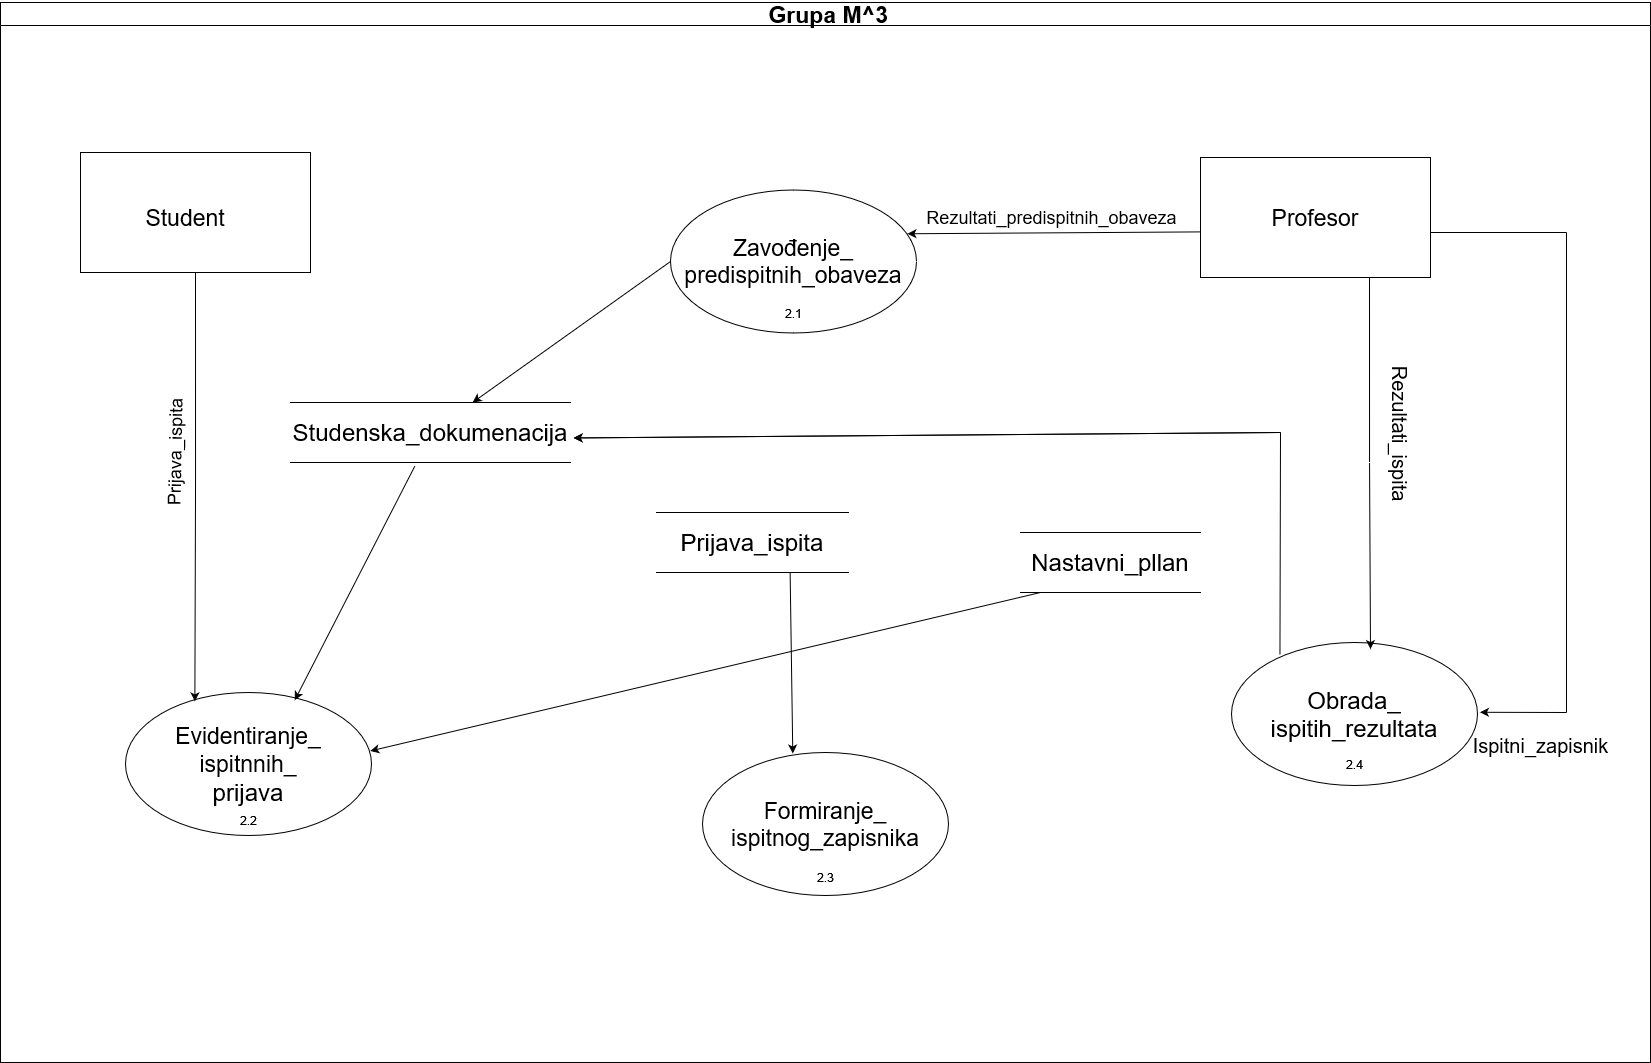

The diagram above was exported from draw.io. Its source (the exported page's mxGraphModel, read from the mxfile embedded in the PNG):
<mxGraphModel dx="1662" dy="342" grid="1" gridSize="10" guides="1" tooltips="1" connect="1" arrows="1" fold="1" page="1" pageScale="1" pageWidth="850" pageHeight="1100" math="0" shadow="0">
  <root>
    <mxCell id="0" />
    <mxCell id="1" parent="0" />
    <mxCell id="f65ZQ5uFbFWofjOQhxf7-6" value="&lt;font style=&quot;font-size: 23px;&quot;&gt;&amp;nbsp;Grupa M^3&lt;/font&gt;" style="swimlane;whiteSpace=wrap;html=1;" vertex="1" parent="1">
      <mxGeometry x="-800" y="10" width="1650" height="1060" as="geometry" />
    </mxCell>
    <mxCell id="f65ZQ5uFbFWofjOQhxf7-2" value="" style="rounded=0;whiteSpace=wrap;html=1;movable=1;resizable=1;rotatable=1;deletable=1;editable=1;locked=0;connectable=1;" vertex="1" parent="f65ZQ5uFbFWofjOQhxf7-6">
      <mxGeometry x="80" y="150" width="230" height="120" as="geometry" />
    </mxCell>
    <mxCell id="f65ZQ5uFbFWofjOQhxf7-3" value="&lt;font style=&quot;font-size: 23px;&quot;&gt;Student&lt;/font&gt;" style="text;html=1;align=center;verticalAlign=middle;whiteSpace=wrap;rounded=0;movable=1;resizable=1;rotatable=1;deletable=1;editable=1;locked=0;connectable=1;" vertex="1" parent="f65ZQ5uFbFWofjOQhxf7-6">
      <mxGeometry x="125" y="187.5" width="120" height="55" as="geometry" />
    </mxCell>
    <mxCell id="f65ZQ5uFbFWofjOQhxf7-5" value="&lt;font style=&quot;font-size: 23px;&quot;&gt;Profesor&lt;/font&gt;" style="rounded=0;whiteSpace=wrap;html=1;movable=1;resizable=1;rotatable=1;deletable=1;editable=1;locked=0;connectable=1;" vertex="1" parent="f65ZQ5uFbFWofjOQhxf7-6">
      <mxGeometry x="1200" y="155" width="230" height="120" as="geometry" />
    </mxCell>
    <mxCell id="f65ZQ5uFbFWofjOQhxf7-8" value="&lt;div&gt;&lt;font style=&quot;font-size: 23px;&quot;&gt;Evidentiranje_&lt;/font&gt;&lt;/div&gt;&lt;div&gt;&lt;font style=&quot;font-size: 23px;&quot;&gt;ispitnnih_&lt;/font&gt;&lt;/div&gt;&lt;div&gt;&lt;font style=&quot;font-size: 24px;&quot;&gt;prijava&lt;br&gt;&lt;/font&gt;&lt;/div&gt;" style="ellipse;whiteSpace=wrap;html=1;movable=1;resizable=1;rotatable=1;deletable=1;editable=1;locked=0;connectable=1;" vertex="1" parent="f65ZQ5uFbFWofjOQhxf7-6">
      <mxGeometry x="125" y="690" width="246" height="143" as="geometry" />
    </mxCell>
    <mxCell id="f65ZQ5uFbFWofjOQhxf7-10" value="&lt;font style=&quot;font-size: 18px;&quot;&gt;2.1&lt;/font&gt;" style="text;html=1;align=center;verticalAlign=middle;resizable=0;points=[];autosize=1;strokeColor=none;fillColor=none;" vertex="1" parent="f65ZQ5uFbFWofjOQhxf7-6">
      <mxGeometry x="768" y="290.5" width="50" height="40" as="geometry" />
    </mxCell>
    <mxCell id="f65ZQ5uFbFWofjOQhxf7-14" value="&lt;div&gt;&lt;font style=&quot;font-size: 23px;&quot;&gt;Zavođenje_&lt;/font&gt;&lt;/div&gt;&lt;div&gt;&lt;font style=&quot;font-size: 23px;&quot;&gt;predispitnih_obaveza&lt;/font&gt;&lt;/div&gt;" style="ellipse;whiteSpace=wrap;html=1;" vertex="1" parent="f65ZQ5uFbFWofjOQhxf7-6">
      <mxGeometry x="670" y="187.5" width="246" height="143" as="geometry" />
    </mxCell>
    <mxCell id="f65ZQ5uFbFWofjOQhxf7-13" value="&lt;div&gt;&lt;font style=&quot;font-size: 23px;&quot;&gt;Formiranje_&lt;/font&gt;&lt;/div&gt;&lt;div&gt;&lt;font style=&quot;font-size: 23px;&quot;&gt;ispitnog_zapisnika&lt;/font&gt;&lt;/div&gt;" style="ellipse;whiteSpace=wrap;html=1;" vertex="1" parent="f65ZQ5uFbFWofjOQhxf7-6">
      <mxGeometry x="702" y="750" width="246" height="143" as="geometry" />
    </mxCell>
    <mxCell id="f65ZQ5uFbFWofjOQhxf7-12" value="&lt;div&gt;&lt;font style=&quot;font-size: 24px;&quot;&gt;Obrada_&lt;/font&gt;&lt;/div&gt;&lt;div&gt;&lt;font style=&quot;font-size: 24px;&quot;&gt;ispitih_rezultata&lt;br&gt;&lt;/font&gt;&lt;/div&gt;" style="ellipse;whiteSpace=wrap;html=1;" vertex="1" parent="f65ZQ5uFbFWofjOQhxf7-6">
      <mxGeometry x="1231" y="640" width="246" height="143" as="geometry" />
    </mxCell>
    <mxCell id="f65ZQ5uFbFWofjOQhxf7-17" value="&lt;font style=&quot;font-size: 24px;&quot;&gt;Studenska_dokumenacija&lt;/font&gt;" style="shape=partialRectangle;whiteSpace=wrap;html=1;left=0;right=0;fillColor=none;" vertex="1" parent="f65ZQ5uFbFWofjOQhxf7-6">
      <mxGeometry x="290" y="400" width="280" height="60" as="geometry" />
    </mxCell>
    <mxCell id="f65ZQ5uFbFWofjOQhxf7-16" value="&lt;font style=&quot;font-size: 24px;&quot;&gt;Prijava_ispita&lt;/font&gt;" style="shape=partialRectangle;whiteSpace=wrap;html=1;left=0;right=0;fillColor=none;" vertex="1" parent="f65ZQ5uFbFWofjOQhxf7-6">
      <mxGeometry x="656" y="510" width="192" height="60" as="geometry" />
    </mxCell>
    <mxCell id="f65ZQ5uFbFWofjOQhxf7-15" value="&lt;font style=&quot;font-size: 24px;&quot;&gt;Nastavni_pllan&lt;/font&gt;" style="shape=partialRectangle;whiteSpace=wrap;html=1;left=0;right=0;fillColor=none;" vertex="1" parent="f65ZQ5uFbFWofjOQhxf7-6">
      <mxGeometry x="1020" y="530" width="180" height="60" as="geometry" />
    </mxCell>
    <mxCell id="f65ZQ5uFbFWofjOQhxf7-21" value="&lt;div&gt;&lt;font style=&quot;font-size: 20px;&quot;&gt;Rezultati_ispita&lt;/font&gt;&lt;/div&gt;" style="text;html=1;align=center;verticalAlign=middle;resizable=0;points=[];autosize=1;strokeColor=none;fillColor=none;rotation=90;" vertex="1" parent="f65ZQ5uFbFWofjOQhxf7-6">
      <mxGeometry x="1320" y="411" width="160" height="40" as="geometry" />
    </mxCell>
    <mxCell id="f65ZQ5uFbFWofjOQhxf7-22" value="" style="endArrow=none;html=1;rounded=0;" edge="1" parent="f65ZQ5uFbFWofjOQhxf7-6">
      <mxGeometry width="50" height="50" relative="1" as="geometry">
        <mxPoint x="1430" y="230" as="sourcePoint" />
        <mxPoint x="1566" y="230" as="targetPoint" />
      </mxGeometry>
    </mxCell>
    <mxCell id="f65ZQ5uFbFWofjOQhxf7-23" value="" style="endArrow=none;html=1;rounded=0;" edge="1" parent="f65ZQ5uFbFWofjOQhxf7-6">
      <mxGeometry width="50" height="50" relative="1" as="geometry">
        <mxPoint x="1566" y="710" as="sourcePoint" />
        <mxPoint x="1566" y="230" as="targetPoint" />
      </mxGeometry>
    </mxCell>
    <mxCell id="f65ZQ5uFbFWofjOQhxf7-24" value="" style="endArrow=classic;html=1;rounded=0;entryX=1.01;entryY=0.488;entryDx=0;entryDy=0;entryPerimeter=0;" edge="1" parent="f65ZQ5uFbFWofjOQhxf7-6" target="f65ZQ5uFbFWofjOQhxf7-12">
      <mxGeometry width="50" height="50" relative="1" as="geometry">
        <mxPoint x="1566" y="710" as="sourcePoint" />
        <mxPoint x="1616" y="660" as="targetPoint" />
      </mxGeometry>
    </mxCell>
    <mxCell id="f65ZQ5uFbFWofjOQhxf7-25" style="edgeStyle=orthogonalEdgeStyle;rounded=0;orthogonalLoop=1;jettySize=auto;html=1;exitX=0.75;exitY=1;exitDx=0;exitDy=0;entryX=0.565;entryY=0.046;entryDx=0;entryDy=0;entryPerimeter=0;" edge="1" parent="f65ZQ5uFbFWofjOQhxf7-6">
      <mxGeometry relative="1" as="geometry">
        <mxPoint x="1369" y="275" as="sourcePoint" />
        <mxPoint x="1369.99" y="646.578" as="targetPoint" />
        <Array as="points">
          <mxPoint x="1369" y="460" />
          <mxPoint x="1370" y="460" />
        </Array>
      </mxGeometry>
    </mxCell>
    <mxCell id="f65ZQ5uFbFWofjOQhxf7-28" value="2.4" style="text;html=1;align=center;verticalAlign=middle;resizable=0;points=[];autosize=1;strokeColor=none;fillColor=none;" vertex="1" parent="f65ZQ5uFbFWofjOQhxf7-6">
      <mxGeometry x="1334" y="746.5" width="40" height="30" as="geometry" />
    </mxCell>
    <mxCell id="f65ZQ5uFbFWofjOQhxf7-29" value="2.3" style="text;html=1;align=center;verticalAlign=middle;resizable=0;points=[];autosize=1;strokeColor=none;fillColor=none;" vertex="1" parent="f65ZQ5uFbFWofjOQhxf7-6">
      <mxGeometry x="805" y="860" width="40" height="30" as="geometry" />
    </mxCell>
    <mxCell id="f65ZQ5uFbFWofjOQhxf7-30" value="2.2" style="text;html=1;align=center;verticalAlign=middle;resizable=0;points=[];autosize=1;strokeColor=none;fillColor=none;" vertex="1" parent="f65ZQ5uFbFWofjOQhxf7-6">
      <mxGeometry x="228" y="803" width="40" height="30" as="geometry" />
    </mxCell>
    <mxCell id="f65ZQ5uFbFWofjOQhxf7-31" value="2.1" style="text;html=1;align=center;verticalAlign=middle;resizable=0;points=[];autosize=1;strokeColor=none;fillColor=none;" vertex="1" parent="f65ZQ5uFbFWofjOQhxf7-6">
      <mxGeometry x="773" y="295.5" width="40" height="30" as="geometry" />
    </mxCell>
    <mxCell id="f65ZQ5uFbFWofjOQhxf7-32" value="" style="endArrow=classic;html=1;rounded=0;entryX=0.963;entryY=0.306;entryDx=0;entryDy=0;entryPerimeter=0;exitX=-0.001;exitY=0.62;exitDx=0;exitDy=0;exitPerimeter=0;" edge="1" parent="f65ZQ5uFbFWofjOQhxf7-6" source="f65ZQ5uFbFWofjOQhxf7-5" target="f65ZQ5uFbFWofjOQhxf7-14">
      <mxGeometry width="50" height="50" relative="1" as="geometry">
        <mxPoint x="1046" y="230" as="sourcePoint" />
        <mxPoint x="1096" y="180" as="targetPoint" />
      </mxGeometry>
    </mxCell>
    <mxCell id="f65ZQ5uFbFWofjOQhxf7-33" value="&lt;font style=&quot;font-size: 18px;&quot;&gt;Rezultati_predispitnih_obaveza&lt;/font&gt;" style="text;html=1;align=center;verticalAlign=middle;resizable=0;points=[];autosize=1;strokeColor=none;fillColor=none;" vertex="1" parent="f65ZQ5uFbFWofjOQhxf7-6">
      <mxGeometry x="916" y="195" width="270" height="40" as="geometry" />
    </mxCell>
    <mxCell id="f65ZQ5uFbFWofjOQhxf7-34" style="edgeStyle=orthogonalEdgeStyle;rounded=0;orthogonalLoop=1;jettySize=auto;html=1;exitX=0.5;exitY=1;exitDx=0;exitDy=0;entryX=0.282;entryY=0.062;entryDx=0;entryDy=0;entryPerimeter=0;" edge="1" parent="f65ZQ5uFbFWofjOQhxf7-6" source="f65ZQ5uFbFWofjOQhxf7-2" target="f65ZQ5uFbFWofjOQhxf7-8">
      <mxGeometry relative="1" as="geometry" />
    </mxCell>
    <mxCell id="f65ZQ5uFbFWofjOQhxf7-35" value="&lt;font style=&quot;font-size: 18px;&quot;&gt;Prijava_ispita&lt;/font&gt;" style="text;html=1;align=center;verticalAlign=middle;resizable=0;points=[];autosize=1;strokeColor=none;fillColor=none;rotation=-89;" vertex="1" parent="f65ZQ5uFbFWofjOQhxf7-6">
      <mxGeometry x="110" y="430" width="130" height="40" as="geometry" />
    </mxCell>
    <mxCell id="f65ZQ5uFbFWofjOQhxf7-36" value="" style="endArrow=classic;html=1;rounded=0;exitX=0;exitY=0.5;exitDx=0;exitDy=0;" edge="1" parent="f65ZQ5uFbFWofjOQhxf7-6" source="f65ZQ5uFbFWofjOQhxf7-14" target="f65ZQ5uFbFWofjOQhxf7-17">
      <mxGeometry width="50" height="50" relative="1" as="geometry">
        <mxPoint x="450" y="320" as="sourcePoint" />
        <mxPoint x="500" y="270" as="targetPoint" />
      </mxGeometry>
    </mxCell>
    <mxCell id="f65ZQ5uFbFWofjOQhxf7-37" value="" style="endArrow=classic;html=1;rounded=0;entryX=0.688;entryY=0.054;entryDx=0;entryDy=0;entryPerimeter=0;exitX=0.444;exitY=1.061;exitDx=0;exitDy=0;exitPerimeter=0;" edge="1" parent="f65ZQ5uFbFWofjOQhxf7-6" source="f65ZQ5uFbFWofjOQhxf7-17" target="f65ZQ5uFbFWofjOQhxf7-8">
      <mxGeometry width="50" height="50" relative="1" as="geometry">
        <mxPoint x="450" y="550" as="sourcePoint" />
        <mxPoint x="500" y="500" as="targetPoint" />
      </mxGeometry>
    </mxCell>
    <mxCell id="f65ZQ5uFbFWofjOQhxf7-39" value="" style="endArrow=classic;html=1;rounded=0;entryX=0.367;entryY=0.007;entryDx=0;entryDy=0;entryPerimeter=0;exitX=0.696;exitY=0.998;exitDx=0;exitDy=0;exitPerimeter=0;" edge="1" parent="f65ZQ5uFbFWofjOQhxf7-6" source="f65ZQ5uFbFWofjOQhxf7-16" target="f65ZQ5uFbFWofjOQhxf7-13">
      <mxGeometry width="50" height="50" relative="1" as="geometry">
        <mxPoint x="755" y="650" as="sourcePoint" />
        <mxPoint x="805" y="600" as="targetPoint" />
      </mxGeometry>
    </mxCell>
    <mxCell id="f65ZQ5uFbFWofjOQhxf7-41" value="" style="endArrow=classic;html=1;rounded=0;entryX=0.995;entryY=0.409;entryDx=0;entryDy=0;entryPerimeter=0;" edge="1" parent="f65ZQ5uFbFWofjOQhxf7-6" target="f65ZQ5uFbFWofjOQhxf7-8">
      <mxGeometry width="50" height="50" relative="1" as="geometry">
        <mxPoint x="1040" y="590" as="sourcePoint" />
        <mxPoint x="610" y="660" as="targetPoint" />
      </mxGeometry>
    </mxCell>
    <mxCell id="f65ZQ5uFbFWofjOQhxf7-42" value="" style="endArrow=none;html=1;rounded=0;exitX=0.197;exitY=0.084;exitDx=0;exitDy=0;exitPerimeter=0;" edge="1" parent="f65ZQ5uFbFWofjOQhxf7-6" source="f65ZQ5uFbFWofjOQhxf7-12">
      <mxGeometry width="50" height="50" relative="1" as="geometry">
        <mxPoint x="1270" y="640" as="sourcePoint" />
        <mxPoint x="1280" y="430" as="targetPoint" />
      </mxGeometry>
    </mxCell>
    <mxCell id="f65ZQ5uFbFWofjOQhxf7-43" value="" style="endArrow=classic;html=1;rounded=0;entryX=1.011;entryY=0.591;entryDx=0;entryDy=0;entryPerimeter=0;" edge="1" parent="f65ZQ5uFbFWofjOQhxf7-6" target="f65ZQ5uFbFWofjOQhxf7-17">
      <mxGeometry width="50" height="50" relative="1" as="geometry">
        <mxPoint x="1280" y="430" as="sourcePoint" />
        <mxPoint x="1070" y="380" as="targetPoint" />
      </mxGeometry>
    </mxCell>
    <mxCell id="f65ZQ5uFbFWofjOQhxf7-45" value="" style="endArrow=classic;html=1;rounded=0;entryX=1.011;entryY=0.591;entryDx=0;entryDy=0;entryPerimeter=0;" edge="1" parent="f65ZQ5uFbFWofjOQhxf7-6" target="f65ZQ5uFbFWofjOQhxf7-17">
      <mxGeometry width="50" height="50" relative="1" as="geometry">
        <mxPoint x="1280" y="430" as="sourcePoint" />
        <mxPoint x="-227" y="445" as="targetPoint" />
      </mxGeometry>
    </mxCell>
    <mxCell id="f65ZQ5uFbFWofjOQhxf7-27" value="&lt;font style=&quot;font-size: 20px;&quot;&gt;Ispitni_zapisnik&lt;/font&gt;" style="text;html=1;align=center;verticalAlign=middle;resizable=0;points=[];autosize=1;strokeColor=none;fillColor=none;" vertex="1" parent="1">
      <mxGeometry x="660" y="733" width="160" height="40" as="geometry" />
    </mxCell>
  </root>
</mxGraphModel>